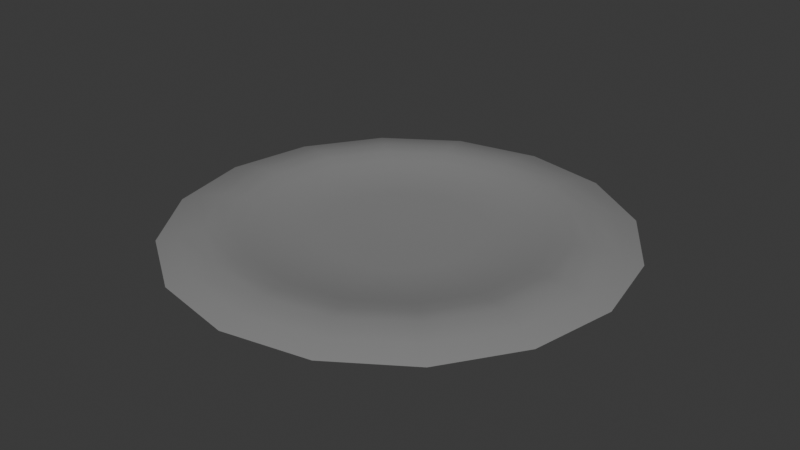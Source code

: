 # Source: pond.blend  (saved by Blender 4.1.24; exported with 4.5.12 LTS)
import bpy
from mathutils import Matrix  # noqa: F401  (used for matrix-valued properties, if any)

bpy.ops.wm.read_factory_settings(use_empty=True)
scene = bpy.context.scene
scene.name = 'Scene'

# ---- collections
col_collection = bpy.data.collections.new('Collection'); scene.collection.children.link(col_collection)

# ---- materials (node trees are filled in below, after node groups)
mat_material_001 = bpy.data.materials.new('Material.001')
mat_material_001.use_transparent_shadow = False

# ---- material node trees
mat_material_001.use_nodes = True; mat_material_001.node_tree.nodes.clear()
_N = mat_material_001.node_tree.nodes; _L = mat_material_001.node_tree.links
n0 = _N.new('ShaderNodeBsdfPrincipled'); n0.name = 'Principled BSDF'; n0.location = (10, 300)
n0.inputs[0].default_value = (0.2357, 0.2357, 0.2357, 1.0)
n0.inputs[2].default_value = 1.0
n1 = _N.new('ShaderNodeOutputMaterial'); n1.name = 'Material Output'; n1.location = (300, 300)
_L.new(n0.outputs[0], n1.inputs[0])
n1.is_active_output = True

# ---- world
world_world = bpy.data.worlds.new('World'); scene.world = world_world
world_world.use_nodes = True; world_world.node_tree.nodes.clear()
_N = world_world.node_tree.nodes; _L = world_world.node_tree.links
n0 = _N.new('ShaderNodeOutputWorld'); n0.name = 'World Output'; n0.location = (300, 300)
n1 = _N.new('ShaderNodeBackground'); n1.name = 'Background'; n1.location = (10, 300)
n1.inputs[0].default_value = (0.05088, 0.05088, 0.05088, 1.0)
_L.new(n1.outputs[0], n0.inputs[0])
n0.is_active_output = True
world_world.color = (0.05088, 0.05088, 0.05088)
world_world.use_sun_shadow = False
world_world.sun_shadow_jitter_overblur = 0.0

# ---- meshes
me_cylinder = bpy.data.meshes.new('Cylinder')
me_cylinder.from_pydata([(0.0, 7.8, -0.004589), (2.985, 7.206, -0.004589), (5.515, 5.515, -0.004589), (7.206, 2.985, -0.004589), (7.8, -4.843e-08, -0.004589), (7.206, -2.985, -0.004589), (5.515, -5.515, -0.004589), (2.985, -7.206, -0.004589), (0.0, -7.8, -0.004589), (-2.985, -7.206, -0.004589), (-5.515, -5.515, -0.004589), (-7.206, -2.985, -0.004589), (-7.8, -4.843e-08, -0.004589), (-7.206, 2.985, -0.004589), (-5.515, 5.515, -0.004589), (-2.985, 7.206, -0.004589), (2.709, 6.541, 0.2354), (-1.49e-08, 7.08, 0.2354), (5.006, 5.006, 0.2354), (6.541, 2.709, 0.2354), (7.08, -4.396e-08, 0.2354), (6.541, -2.709, 0.2354), (5.006, -5.006, 0.2354), (2.709, -6.541, 0.2354), (-1.49e-08, -7.08, 0.2354), (-2.709, -6.541, 0.2354), (-5.006, -5.006, 0.2354), (-6.541, -2.709, 0.2354), (-7.08, -4.396e-08, 0.2354), (-6.541, 2.709, 0.2354), (-5.006, 5.006, 0.2354), (-2.709, 6.541, 0.2354), (-2.235e-08, 6.224, 0.3954), (-2.235e-08, 5.026, 0.2677), (-2.235e-08, 5.607, 0.358), (1.923, 4.644, 0.2677), (2.382, 5.75, 0.3954), (2.146, 5.18, 0.358), (3.554, 3.554, 0.2677), (4.401, 4.401, 0.3954), (3.964, 3.964, 0.358), (4.644, 1.923, 0.2677), (5.75, 2.382, 0.3954), (5.18, 2.146, 0.358), (5.026, -3.651e-08, 0.2677), (6.224, -3.96e-08, 0.3954), (5.607, -3.772e-08, 0.358), (4.644, -1.923, 0.2677), (5.75, -2.382, 0.3954), (5.18, -2.146, 0.358), (3.554, -3.554, 0.2677), (4.401, -4.401, 0.3954), (3.964, -3.964, 0.358), (1.923, -4.644, 0.2677), (2.382, -5.75, 0.3954), (2.146, -5.18, 0.358), (-2.235e-08, -5.026, 0.2677), (-2.235e-08, -6.224, 0.3954), (-2.235e-08, -5.607, 0.358), (-1.923, -4.644, 0.2677), (-2.382, -5.75, 0.3954), (-2.146, -5.18, 0.358), (-3.554, -3.554, 0.2677), (-4.401, -4.401, 0.3954), (-3.964, -3.964, 0.358), (-4.644, -1.923, 0.2677), (-5.75, -2.382, 0.3954), (-5.18, -2.146, 0.358), (-5.026, -3.651e-08, 0.2677), (-6.224, -3.96e-08, 0.3954), (-5.607, -3.772e-08, 0.358), (-4.644, 1.923, 0.2677), (-5.75, 2.382, 0.3954), (-5.18, 2.146, 0.358), (-3.554, 3.554, 0.2677), (-4.401, 4.401, 0.3954), (-3.964, 3.964, 0.358), (-1.923, 4.644, 0.2677), (-2.382, 5.75, 0.3954), (-2.146, 5.18, 0.358), (1.032, 2.491, 0.03541), (1.709, 4.125, 0.1752), (1.376, 3.322, 0.07634), (-1.49e-08, 4.465, 0.1752), (2.98e-08, 2.696, 0.03541), (0.0, 3.595, 0.07634), (1.906, 1.906, 0.03541), (3.157, 3.157, 0.1752), (2.542, 2.542, 0.07634), (2.491, 1.032, 0.03541), (4.125, 1.709, 0.1752), (3.322, 1.376, 0.07634), (2.696, -2.98e-08, 0.03541), (4.465, -3.28e-08, 0.1752), (3.595, -2.969e-08, 0.07634), (2.491, -1.032, 0.03541), (4.125, -1.709, 0.1752), (3.322, -1.376, 0.07634), (1.906, -1.906, 0.03541), (3.157, -3.157, 0.1752), (2.542, -2.542, 0.07634), (1.032, -2.491, 0.03541), (1.709, -4.125, 0.1752), (1.376, -3.322, 0.07634), (-1.49e-08, -2.696, 0.03541), (-1.49e-08, -4.465, 0.1752), (-1.49e-08, -3.595, 0.07634), (-1.032, -2.491, 0.03541), (-1.709, -4.125, 0.1752), (-1.376, -3.322, 0.07634), (-1.906, -1.906, 0.03541), (-3.157, -3.157, 0.1752), (-2.542, -2.542, 0.07634), (-2.491, -1.032, 0.03541), (-4.125, -1.709, 0.1752), (-3.322, -1.376, 0.07634), (-2.696, -2.98e-08, 0.03541), (-4.465, -3.28e-08, 0.1752), (-3.595, -2.969e-08, 0.07634), (-2.491, 1.032, 0.03541), (-4.125, 1.709, 0.1752), (-3.322, 1.376, 0.07634), (-1.906, 1.906, 0.03541), (-3.157, 3.157, 0.1752), (-2.542, 2.542, 0.07634), (-1.032, 2.491, 0.03541), (-1.709, 4.125, 0.1752), (-1.376, 3.322, 0.07634)], [], [(0, 17, 16, 1), (1, 16, 18, 2), (2, 18, 19, 3), (3, 19, 20, 4), (4, 20, 21, 5), (5, 21, 22, 6), (6, 22, 23, 7), (7, 23, 24, 8), (8, 24, 25, 9), (9, 25, 26, 10), (10, 26, 27, 11), (11, 27, 28, 12), (12, 28, 29, 13), (13, 29, 30, 14), (71, 68, 117, 120), (14, 30, 31, 15), (15, 31, 17, 0), (0, 1, 2, 3, 4, 5, 6, 7, 8, 9, 10, 11, 12, 13, 14, 15), (41, 38, 87, 90), (44, 41, 90, 93), (47, 44, 93, 96), (50, 47, 96, 99), (53, 50, 99, 102), (56, 53, 102, 105), (59, 56, 105, 108), (62, 59, 108, 111), (65, 62, 111, 114), (63, 66, 27, 26), (68, 65, 114, 117), (74, 71, 120, 123), (77, 74, 123, 126), (33, 77, 126, 83), (38, 35, 81, 87), (42, 45, 20, 19), (66, 69, 28, 27), (45, 48, 21, 20), (69, 72, 29, 28), (48, 51, 22, 21), (72, 75, 30, 29), (51, 54, 23, 22), (75, 78, 31, 30), (54, 57, 24, 23), (32, 36, 16, 17), (78, 32, 17, 31), (57, 60, 25, 24), (36, 39, 18, 16), (60, 63, 26, 25), (39, 42, 19, 18), (36, 32, 34, 37), (37, 34, 33, 35), (39, 36, 37, 40), (40, 37, 35, 38), (42, 39, 40, 43), (43, 40, 38, 41), (45, 42, 43, 46), (46, 43, 41, 44), (48, 45, 46, 49), (49, 46, 44, 47), (51, 48, 49, 52), (52, 49, 47, 50), (54, 51, 52, 55), (55, 52, 50, 53), (57, 54, 55, 58), (58, 55, 53, 56), (60, 57, 58, 61), (61, 58, 56, 59), (63, 60, 61, 64), (64, 61, 59, 62), (66, 63, 64, 67), (67, 64, 62, 65), (69, 66, 67, 70), (70, 67, 65, 68), (72, 69, 70, 73), (73, 70, 68, 71), (75, 72, 73, 76), (76, 73, 71, 74), (78, 75, 76, 79), (79, 76, 74, 77), (32, 78, 79, 34), (34, 79, 77, 33), (80, 84, 125, 122, 119, 116, 113, 110, 107, 104, 101, 98, 95, 92, 89, 86), (81, 83, 85, 82), (82, 85, 84, 80), (87, 81, 82, 88), (88, 82, 80, 86), (90, 87, 88, 91), (91, 88, 86, 89), (93, 90, 91, 94), (94, 91, 89, 92), (96, 93, 94, 97), (97, 94, 92, 95), (99, 96, 97, 100), (100, 97, 95, 98), (102, 99, 100, 103), (103, 100, 98, 101), (105, 102, 103, 106), (106, 103, 101, 104), (108, 105, 106, 109), (109, 106, 104, 107), (111, 108, 109, 112), (112, 109, 107, 110), (114, 111, 112, 115), (115, 112, 110, 113), (117, 114, 115, 118), (118, 115, 113, 116), (120, 117, 118, 121), (121, 118, 116, 119), (123, 120, 121, 124), (124, 121, 119, 122), (126, 123, 124, 127), (127, 124, 122, 125), (83, 126, 127, 85), (85, 127, 125, 84), (35, 33, 83, 81)])
me_cylinder.polygons.foreach_set('use_smooth', [True] * 114)
_k = set([(0, 1), (0, 15), (1, 2), (2, 3), (3, 4), (4, 5), (5, 6), (6, 7), (7, 8), (8, 9), (9, 10), (10, 11), (11, 12), (12, 13), (13, 14), (14, 15)])
me_cylinder.attributes.new('sharp_edge', 'BOOLEAN', 'EDGE').data.foreach_set('value', [ (min(e.vertices), max(e.vertices)) in _k for e in me_cylinder.edges])
_uv = me_cylinder.uv_layers.new(name='UVMap')
_uv.uv.foreach_set('vector', [1.0, 0.5, 1.0, 0.8, 0.9375, 0.8, 0.9375, 0.5, 0.9375, 0.5, 0.9375, 0.8, 0.875, 0.8, 0.875, 0.5, 0.875, 0.5, 0.875, 0.8, 0.8125, 0.8, 0.8125, 0.5, 0.8125, 0.5, 0.8125, 0.8, 0.75, 0.8, 0.75, 0.5, 0.75, 0.5, 0.75, 0.8, 0.6875, 0.8, 0.6875, 0.5, 0.6875, 0.5, 0.6875, 0.8, 0.625, 0.8, 0.625, 0.5, 0.625, 0.5, 0.625, 0.8, 0.5625, 0.8, 0.5625, 0.5, 0.5625, 0.5, 0.5625, 0.8, 0.5, 0.8, 0.5, 0.5, 0.5, 0.5, 0.5, 0.8, 0.4375, 0.8, 0.4375, 0.5, 0.4375, 0.5, 0.4375, 0.8, 0.375, 0.8, 0.375, 0.5, 0.375, 0.5, 0.375, 0.8, 0.3125, 0.8, 0.3125, 0.5, 0.3125, 0.5, 0.3125, 0.8, 0.25, 0.8, 0.25, 0.5, 0.25, 0.5, 0.25, 0.8, 0.1875, 0.8, 0.1875, 0.5, 0.1875, 0.5, 0.1875, 0.8, 0.125, 0.8, 0.125, 0.5, 0.04377, 0.3354, 0.02677, 0.25, 0.02677, 0.25, 0.04377, 0.3354, 0.125, 0.5, 0.125, 0.8, 0.0625, 0.8, 0.0625, 0.5, 0.0625, 0.5, 0.0625, 0.8, 0.0, 0.8, 0.0, 0.5, 0.75, 0.49, 0.8418, 0.4717, 0.9197, 0.4197, 0.9717, 0.3418, 0.99, 0.25, 0.9717, 0.1582, 0.9197, 0.08029, 0.8418, 0.02827, 0.75, 0.01, 0.6582, 0.02827, 0.5803, 0.08029, 0.5283, 0.1582, 0.51, 0.25, 0.5283, 0.3418, 0.5803, 0.4197, 0.6582, 0.4717, 0.4562, 0.3354, 0.4078, 0.4078, 0.4078, 0.4078, 0.4562, 0.3354, 0.4732, 0.25, 0.4562, 0.3354, 0.4562, 0.3354, 0.4732, 0.25, 0.4562, 0.1646, 0.4732, 0.25, 0.4732, 0.25, 0.4562, 0.1646, 0.4078, 0.09216, 0.4562, 0.1646, 0.4562, 0.1646, 0.4078, 0.09216, 0.3354, 0.04377, 0.4078, 0.09216, 0.4078, 0.09216, 0.3354, 0.04377, 0.25, 0.02677, 0.3354, 0.04377, 0.3354, 0.04377, 0.25, 0.02677, 0.1646, 0.04377, 0.25, 0.02677, 0.25, 0.02677, 0.1646, 0.04377, 0.09216, 0.09216, 0.1646, 0.04377, 0.1646, 0.04377, 0.09216, 0.09216, 0.04377, 0.1646, 0.09216, 0.09216, 0.09216, 0.09216, 0.04377, 0.1646, 0.08467, 0.08467, 0.03399, 0.1605, 0.0208, 0.1551, 0.07458, 0.07458, 0.02677, 0.25, 0.04377, 0.1646, 0.04377, 0.1646, 0.02677, 0.25, 0.09216, 0.4078, 0.04377, 0.3354, 0.04377, 0.3354, 0.09216, 0.4078, 0.1646, 0.4562, 0.09216, 0.4078, 0.09216, 0.4078, 0.1646, 0.4562, 0.25, 0.4732, 0.1646, 0.4562, 0.1646, 0.4562, 0.25, 0.4732, 0.4078, 0.4078, 0.3354, 0.4562, 0.3354, 0.4562, 0.4078, 0.4078, 0.466, 0.3395, 0.4838, 0.25, 0.4981, 0.25, 0.4792, 0.3449, 0.03399, 0.1605, 0.01619, 0.25, 0.001912, 0.25, 0.0208, 0.1551, 0.4838, 0.25, 0.466, 0.1605, 0.4792, 0.1551, 0.4981, 0.25, 0.01619, 0.25, 0.03399, 0.3395, 0.0208, 0.3449, 0.001912, 0.25, 0.466, 0.1605, 0.4153, 0.08467, 0.4254, 0.07458, 0.4792, 0.1551, 0.03399, 0.3395, 0.08467, 0.4153, 0.07458, 0.4254, 0.0208, 0.3449, 0.4153, 0.08467, 0.3395, 0.03399, 0.3449, 0.0208, 0.4254, 0.07458, 0.08467, 0.4153, 0.1605, 0.466, 0.1551, 0.4792, 0.07458, 0.4254, 0.3395, 0.03399, 0.25, 0.01619, 0.25, 0.001912, 0.3449, 0.0208, 0.25, 0.4838, 0.3395, 0.466, 0.3449, 0.4792, 0.25, 0.4981, 0.1605, 0.466, 0.25, 0.4838, 0.25, 0.4981, 0.1551, 0.4792, 0.25, 0.01619, 0.1605, 0.03399, 0.1551, 0.0208, 0.25, 0.001912, 0.3395, 0.466, 0.4153, 0.4153, 0.4254, 0.4254, 0.3449, 0.4792, 0.1605, 0.03399, 0.08467, 0.08467, 0.07458, 0.07458, 0.1551, 0.0208, 0.4153, 0.4153, 0.466, 0.3395, 0.4792, 0.3449, 0.4254, 0.4254, 0.3395, 0.466, 0.25, 0.4838, 0.25, 0.4732, 0.3354, 0.4562, 0.3354, 0.4562, 0.25, 0.4732, 0.25, 0.4732, 0.3354, 0.4562, 0.4153, 0.4153, 0.3395, 0.466, 0.3354, 0.4562, 0.4078, 0.4078, 0.4078, 0.4078, 0.3354, 0.4562, 0.3354, 0.4562, 0.4078, 0.4078, 0.466, 0.3395, 0.4153, 0.4153, 0.4078, 0.4078, 0.4562, 0.3354, 0.4562, 0.3354, 0.4078, 0.4078, 0.4078, 0.4078, 0.4562, 0.3354, 0.4838, 0.25, 0.466, 0.3395, 0.4562, 0.3354, 0.4732, 0.25, 0.4732, 0.25, 0.4562, 0.3354, 0.4562, 0.3354, 0.4732, 0.25, 0.466, 0.1605, 0.4838, 0.25, 0.4732, 0.25, 0.4562, 0.1646, 0.4562, 0.1646, 0.4732, 0.25, 0.4732, 0.25, 0.4562, 0.1646, 0.4153, 0.08467, 0.466, 0.1605, 0.4562, 0.1646, 0.4078, 0.09216, 0.4078, 0.09216, 0.4562, 0.1646, 0.4562, 0.1646, 0.4078, 0.09216, 0.3395, 0.03399, 0.4153, 0.08467, 0.4078, 0.09216, 0.3354, 0.04377, 0.3354, 0.04377, 0.4078, 0.09216, 0.4078, 0.09216, 0.3354, 0.04377, 0.25, 0.01619, 0.3395, 0.03399, 0.3354, 0.04377, 0.25, 0.02677, 0.25, 0.02677, 0.3354, 0.04377, 0.3354, 0.04377, 0.25, 0.02677, 0.1605, 0.03399, 0.25, 0.01619, 0.25, 0.02677, 0.1646, 0.04377, 0.1646, 0.04377, 0.25, 0.02677, 0.25, 0.02677, 0.1646, 0.04377, 0.08467, 0.08467, 0.1605, 0.03399, 0.1646, 0.04377, 0.09216, 0.09216, 0.09216, 0.09216, 0.1646, 0.04377, 0.1646, 0.04377, 0.09216, 0.09216, 0.03399, 0.1605, 0.08467, 0.08467, 0.09216, 0.09216, 0.04377, 0.1646, 0.04377, 0.1646, 0.09216, 0.09216, 0.09216, 0.09216, 0.04377, 0.1646, 0.01619, 0.25, 0.03399, 0.1605, 0.04377, 0.1646, 0.02677, 0.25, 0.02677, 0.25, 0.04377, 0.1646, 0.04377, 0.1646, 0.02677, 0.25, 0.03399, 0.3395, 0.01619, 0.25, 0.02677, 0.25, 0.04377, 0.3354, 0.04377, 0.3354, 0.02677, 0.25, 0.02677, 0.25, 0.04377, 0.3354, 0.08467, 0.4153, 0.03399, 0.3395, 0.04377, 0.3354, 0.09216, 0.4078, 0.09216, 0.4078, 0.04377, 0.3354, 0.04377, 0.3354, 0.09216, 0.4078, 0.1605, 0.466, 0.08467, 0.4153, 0.09216, 0.4078, 0.1646, 0.4562, 0.1646, 0.4562, 0.09216, 0.4078, 0.09216, 0.4078, 0.1646, 0.4562, 0.25, 0.4838, 0.1605, 0.466, 0.1646, 0.4562, 0.25, 0.4732, 0.25, 0.4732, 0.1646, 0.4562, 0.1646, 0.4562, 0.25, 0.4732, 0.3137, 0.4038, 0.25, 0.4164, 0.1863, 0.4038, 0.1323, 0.3677, 0.09624, 0.3137, 0.08357, 0.25, 0.09624, 0.1863, 0.1323, 0.1323, 0.1863, 0.09624, 0.25, 0.08357, 0.3137, 0.09624, 0.3677, 0.1323, 0.4038, 0.1863, 0.4164, 0.25, 0.4038, 0.3137, 0.3677, 0.3677, 0.3354, 0.4562, 0.25, 0.4732, 0.25, 0.4732, 0.3354, 0.4562, 0.3354, 0.4562, 0.25, 0.4732, 0.25, 0.4164, 0.3137, 0.4038, 0.4078, 0.4078, 0.3354, 0.4562, 0.3354, 0.4562, 0.4078, 0.4078, 0.4078, 0.4078, 0.3354, 0.4562, 0.3137, 0.4038, 0.3677, 0.3677, 0.4562, 0.3354, 0.4078, 0.4078, 0.4078, 0.4078, 0.4562, 0.3354, 0.4562, 0.3354, 0.4078, 0.4078, 0.3677, 0.3677, 0.4038, 0.3137, 0.4732, 0.25, 0.4562, 0.3354, 0.4562, 0.3354, 0.4732, 0.25, 0.4732, 0.25, 0.4562, 0.3354, 0.4038, 0.3137, 0.4164, 0.25, 0.4562, 0.1646, 0.4732, 0.25, 0.4732, 0.25, 0.4562, 0.1646, 0.4562, 0.1646, 0.4732, 0.25, 0.4164, 0.25, 0.4038, 0.1863, 0.4078, 0.09216, 0.4562, 0.1646, 0.4562, 0.1646, 0.4078, 0.09219, 0.4078, 0.09219, 0.4562, 0.1646, 0.4038, 0.1863, 0.3677, 0.1323, 0.3354, 0.04377, 0.4078, 0.09216, 0.4078, 0.09219, 0.3354, 0.04381, 0.3354, 0.04381, 0.4078, 0.09219, 0.3677, 0.1323, 0.3137, 0.09624, 0.25, 0.02677, 0.3354, 0.04377, 0.3354, 0.04381, 0.25, 0.02682, 0.25, 0.02682, 0.3354, 0.04381, 0.3137, 0.09624, 0.25, 0.08357, 0.1646, 0.04377, 0.25, 0.02677, 0.25, 0.02682, 0.1646, 0.04381, 0.1646, 0.04381, 0.25, 0.02682, 0.25, 0.08357, 0.1863, 0.09624, 0.09216, 0.09216, 0.1646, 0.04377, 0.1646, 0.04381, 0.09219, 0.09219, 0.09219, 0.09219, 0.1646, 0.04381, 0.1863, 0.09624, 0.1323, 0.1323, 0.04377, 0.1646, 0.09216, 0.09216, 0.09219, 0.09219, 0.04381, 0.1646, 0.04381, 0.1646, 0.09219, 0.09219, 0.1323, 0.1323, 0.09624, 0.1863, 0.02677, 0.25, 0.04377, 0.1646, 0.04381, 0.1646, 0.02682, 0.25, 0.02682, 0.25, 0.04381, 0.1646, 0.09624, 0.1863, 0.08357, 0.25, 0.04377, 0.3354, 0.02677, 0.25, 0.02682, 0.25, 0.04381, 0.3354, 0.04381, 0.3354, 0.02682, 0.25, 0.08357, 0.25, 0.09624, 0.3137, 0.09216, 0.4078, 0.04377, 0.3354, 0.04381, 0.3354, 0.09219, 0.4078, 0.09219, 0.4078, 0.04381, 0.3354, 0.09624, 0.3137, 0.1323, 0.3677, 0.1646, 0.4562, 0.09216, 0.4078, 0.09219, 0.4078, 0.1646, 0.4562, 0.1646, 0.4562, 0.09219, 0.4078, 0.1323, 0.3677, 0.1863, 0.4038, 0.25, 0.4732, 0.1646, 0.4562, 0.1646, 0.4562, 0.25, 0.4732, 0.25, 0.4732, 0.1646, 0.4562, 0.1863, 0.4038, 0.25, 0.4164, 0.3354, 0.4562, 0.25, 0.4732, 0.25, 0.4732, 0.3354, 0.4562])
me_cylinder.materials.append(mat_material_001)
me_cylinder.update()

# ---- objects
ob_cylinder_col = bpy.data.objects.new('Cylinder-col', me_cylinder)

# ---- transforms, parenting, visibility, modifiers, constraints
ob_cylinder_col.location = (0.0, 0.0, 0.0)

# ---- collection membership
col_collection.objects.link(ob_cylinder_col)

# ---- scene / render settings (as saved in the file)
scene.frame_start = 1; scene.frame_end = 250; scene.frame_set(1)
scene.render.engine = 'BLENDER_EEVEE_NEXT'
scene.cycles.sampling_pattern = 'TABULATED_SOBOL'
scene.eevee.ray_tracing_options.trace_max_roughness = 0.0
bpy.context.view_layer.update()

# ---- added for rendering (the .blend has no active camera and no usable light): camera, sun
cam_auto = bpy.data.cameras.new('AutoCamera')
cam_auto.lens = 50.0
cam_auto.sensor_width = 36.0
cam_auto.clip_end = 1000.0
ob_auto_camera = bpy.data.objects.new('AutoCamera', cam_auto)
scene.collection.objects.link(ob_auto_camera)
ob_auto_camera.location = (20.4154, -24.4985, 16.5277)
ob_auto_camera.rotation_euler = (1.09748, -7.21219e-08, 0.694738)
scene.camera = ob_auto_camera
light_auto_sun = bpy.data.lights.new('AutoSun', 'SUN')
light_auto_sun.energy = 3.0
light_auto_sun.angle = 0.0523599
ob_auto_sun = bpy.data.objects.new('AutoSun', light_auto_sun)
scene.collection.objects.link(ob_auto_sun)
ob_auto_sun.rotation_euler = (0.872665, 0.174533, 0.523599)
bpy.context.view_layer.update()

